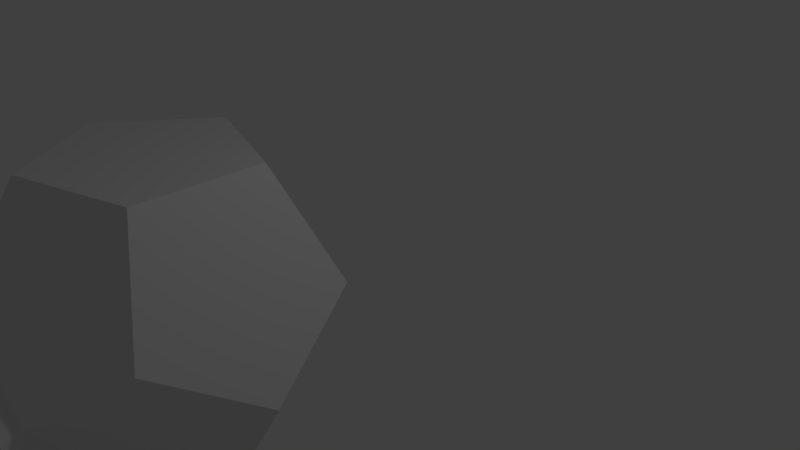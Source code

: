 # Source: sphere.t3.blend  (saved by Blender 2.79.0; exported with 4.5.12 LTS)
import bpy
from mathutils import Matrix  # noqa: F401  (used for matrix-valued properties, if any)

bpy.ops.wm.read_factory_settings(use_empty=True)
scene = bpy.context.scene
scene.name = 'Scene'

# ---- collections
col_collection_1 = bpy.data.collections.new('Collection 1'); scene.collection.children.link(col_collection_1)

# ---- world
world_world = bpy.data.worlds.new('World'); scene.world = world_world
world_world.color = (0.05088, 0.05088, 0.05088)
world_world.use_sun_shadow = False
world_world.sun_shadow_jitter_overblur = 0.0
world_world.cycles.sampling_method = 'MANUAL'

# ---- cameras
cam_camera = bpy.data.cameras.new('Camera')
cam_camera.clip_end = 100.0
cam_camera.lens = 35.0
cam_camera.sensor_width = 32.0
cam_camera.sensor_height = 18.0
cam_camera.ortho_scale = 7.314
cam_camera.dof.focus_distance = 0.0
cam_camera.dof.aperture_fstop = 128.0

# ---- lights
light_lamp = bpy.data.lights.new('Lamp', 'POINT')
light_lamp.transmission_factor = 0.0
light_lamp.cutoff_distance = 30.0
light_lamp.energy = 100.0
light_lamp.shadow_buffer_clip_start = 1.001
light_lamp.shadow_soft_size = 0.1
light_lamp.shadow_maximum_resolution = 0.006
light_lamp.use_absolute_resolution = True

# ---- meshes
me_icosphere_006 = bpy.data.meshes.new('Icosphere.006')
me_icosphere_006.from_pydata([(-2.109, -1.551, -3.413), (0.7938, -2.494, -3.414), (1.29, -4.022, -0.8151), (-1.306, -4.022, 0.7894), (-3.408, -2.495, -0.8146), (-1.887, -1.384, -0.4533), (-0.7243, -2.229, 0.435), (0.713, -2.229, -0.4533), (0.4385, -1.384, -1.891), (-1.168, -0.8622, -1.891)], [], [(0, 1, 2, 3, 4), (9, 5, 6, 7, 8), (3, 2, 7, 6), (4, 3, 6, 5), (0, 4, 5, 9), (1, 0, 9, 8), (2, 1, 8, 7)])
me_icosphere_006.use_remesh_preserve_volume = False
me_icosphere_006.use_remesh_preserve_attributes = False
me_icosphere_006.use_mirror_vertex_groups = False
me_icosphere_006.update()
me_icosphere_003 = bpy.data.meshes.new('Icosphere.003')
me_icosphere_003.from_pydata([(0.4442, 1.367, -1.902), (1.437, 0.0, -1.902), (2.34, -0.01074, -0.4533), (1.896, -1.378, 0.435), (-1.168, -0.8622, -1.891), (0.4385, -1.384, -1.891), (0.713, -2.229, -0.4533), (-0.7243, -2.229, 0.435), (-1.887, -1.384, -0.4533), (-1.181, 0.8448, -1.891), (-2.344, 5.96e-08, 0.435), (-1.9, 1.367, -0.4533), (-0.7243, 2.229, 0.435), (0.713, 2.229, -0.4533), (1.896, 1.378, 0.435), (1.168, -0.8622, 1.891), (-0.459, -1.378, 1.891), (-1.452, -0.01074, 1.891), (-1.452, -0.01074, 1.891), (-0.459, -1.378, 1.891), (1.168, -0.8622, 1.891), (-0.459, 1.378, 1.891), (-2.344, 5.96e-08, 0.435), (-1.887, -1.384, -0.4533), (-0.7243, -2.229, 0.435), (0.713, -2.229, -0.4533), (1.896, -1.378, 0.435), (1.163, 0.8448, 1.902)], [], [(4, 9, 0, 1, 5), (1, 2, 3, 6, 5), (4, 5, 6, 7, 8), (9, 4, 8, 10, 11), (0, 9, 11, 12, 13), (2, 1, 0, 13, 14), (10, 8, 7, 16, 17), (12, 11, 10, 17, 21), (14, 13, 12, 21, 27), (3, 2, 14, 27, 15), (16, 15, 27, 21, 17), (22, 23, 24, 19, 18), (24, 25, 26, 20, 19)])
me_icosphere_003.use_remesh_preserve_volume = False
me_icosphere_003.use_remesh_preserve_attributes = False
me_icosphere_003.use_mirror_vertex_groups = False
me_icosphere_003.update()

# ---- objects
ob_cell_01 = bpy.data.objects.new('cell.01', me_icosphere_006)
ob_core = bpy.data.objects.new('core', me_icosphere_003)
ob_lamp = bpy.data.objects.new('Lamp', light_lamp)
ob_camera = bpy.data.objects.new('Camera', cam_camera)

# ---- transforms, parenting, visibility, modifiers, constraints
ob_cell_01.location = (-1.384, -2.176, -0.3222)
ob_cell_01.lineart.crease_threshold = 0.0
ob_core.location = (-1.384, -2.176, -0.3222)
ob_core.lineart.crease_threshold = 0.0
ob_lamp.location = (4.076, 1.005, 5.904)
ob_lamp.rotation_euler = (0.6503, 0.05522, 1.866)
ob_lamp.lock_rotations_4d = False
ob_lamp.empty_display_type = 'ARROWS'
ob_lamp.color = (0.0, 0.0, 0.0, 0.0)
ob_lamp.lineart.crease_threshold = 0.0
ob_camera.location = (7.481, -6.508, 5.344)
ob_camera.rotation_euler = (1.109, 0.0, 0.8149)
ob_camera.lock_rotations_4d = False
ob_camera.empty_display_type = 'ARROWS'
ob_camera.color = (0.0, 0.0, 0.0, 0.0)
ob_camera.display_type = 'WIRE'
ob_camera.lineart.crease_threshold = 0.0

# ---- collection membership
col_collection_1.objects.link(ob_cell_01)
col_collection_1.objects.link(ob_core)
col_collection_1.objects.link(ob_lamp)
col_collection_1.objects.link(ob_camera)

# ---- scene / render settings (as saved in the file)
scene.camera = ob_camera
scene.frame_start = 1; scene.frame_end = 250; scene.frame_set(1)
scene.render.engine = 'BLENDER_EEVEE_NEXT'
scene.render.resolution_percentage = 50
scene.render.dither_intensity = 0.0
scene.cycles.use_denoising = False
scene.cycles.samples = 128
scene.cycles.sampling_pattern = 'TABULATED_SOBOL'
scene.cycles.use_adaptive_sampling = False
scene.cycles.use_light_tree = False
scene.cycles.blur_glossy = 0.0
scene.cycles.sample_clamp_indirect = 0.0
scene.view_settings.view_transform = 'Standard'
bpy.context.view_layer.update()
